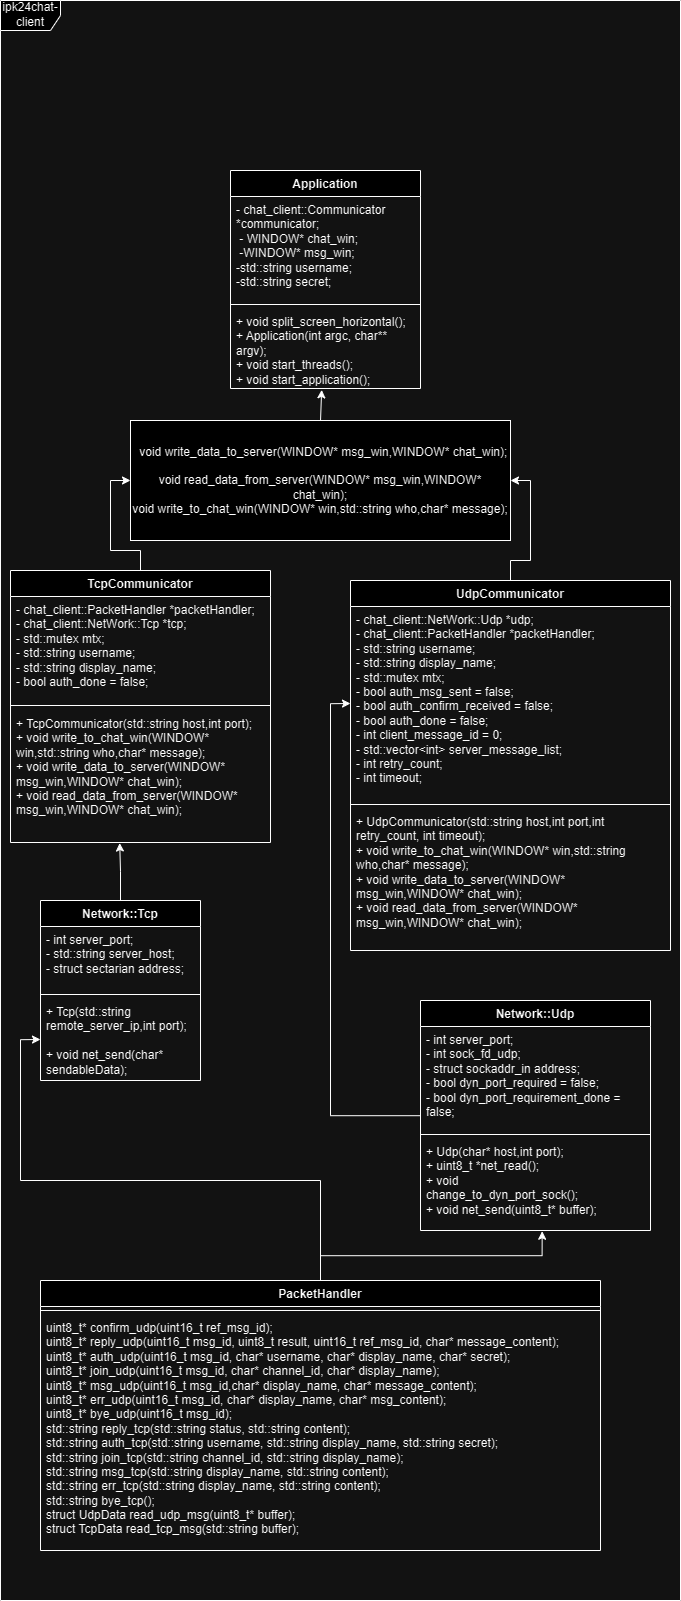

The diagram above was exported from draw.io. Its source (the exported page's mxGraphModel, read from the mxfile embedded in the PNG):
<mxGraphModel dx="3328" dy="1940" grid="1" gridSize="10" guides="1" tooltips="1" connect="1" arrows="1" fold="1" page="1" pageScale="1" pageWidth="850" pageHeight="1100" math="0" shadow="0">
  <root>
    <mxCell id="0" />
    <mxCell id="1" parent="0" />
    <mxCell id="V71pM1UvagMU4BbO2f-Q-1" value="ipk24chat-client" style="shape=umlFrame;whiteSpace=wrap;html=1;pointerEvents=0;" vertex="1" parent="1">
      <mxGeometry x="150" y="10" width="680" height="1600" as="geometry" />
    </mxCell>
    <mxCell id="V71pM1UvagMU4BbO2f-Q-2" value="Application" style="swimlane;fontStyle=1;align=center;verticalAlign=top;childLayout=stackLayout;horizontal=1;startSize=26;horizontalStack=0;resizeParent=1;resizeParentMax=0;resizeLast=0;collapsible=1;marginBottom=0;whiteSpace=wrap;html=1;" vertex="1" parent="1">
      <mxGeometry x="380" y="180" width="190" height="218" as="geometry" />
    </mxCell>
    <mxCell id="V71pM1UvagMU4BbO2f-Q-3" value="&lt;div&gt;- chat_client::Communicator *communicator;&lt;/div&gt;&lt;div&gt;&amp;nbsp;- WINDOW* chat_win;&lt;/div&gt;&lt;div&gt;&amp;nbsp;-WINDOW* msg_win;&lt;/div&gt;&lt;div&gt;-std::string username;&lt;/div&gt;&lt;div&gt;-std::string secret;&lt;/div&gt;" style="text;strokeColor=none;fillColor=none;align=left;verticalAlign=top;spacingLeft=4;spacingRight=4;overflow=hidden;rotatable=0;points=[[0,0.5],[1,0.5]];portConstraint=eastwest;whiteSpace=wrap;html=1;" vertex="1" parent="V71pM1UvagMU4BbO2f-Q-2">
      <mxGeometry y="26" width="190" height="104" as="geometry" />
    </mxCell>
    <mxCell id="V71pM1UvagMU4BbO2f-Q-4" value="" style="line;strokeWidth=1;fillColor=none;align=left;verticalAlign=middle;spacingTop=-1;spacingLeft=3;spacingRight=3;rotatable=0;labelPosition=right;points=[];portConstraint=eastwest;strokeColor=inherit;" vertex="1" parent="V71pM1UvagMU4BbO2f-Q-2">
      <mxGeometry y="130" width="190" height="8" as="geometry" />
    </mxCell>
    <mxCell id="V71pM1UvagMU4BbO2f-Q-5" value="&lt;div&gt;+ void split_screen_horizontal();&lt;/div&gt;&lt;div&gt;+ Application(int argc, char** argv);&lt;/div&gt;&lt;div&gt;+ void start_threads();&lt;/div&gt;&lt;div&gt;+ void start_application();&lt;/div&gt;" style="text;strokeColor=none;fillColor=none;align=left;verticalAlign=top;spacingLeft=4;spacingRight=4;overflow=hidden;rotatable=0;points=[[0,0.5],[1,0.5]];portConstraint=eastwest;whiteSpace=wrap;html=1;" vertex="1" parent="V71pM1UvagMU4BbO2f-Q-2">
      <mxGeometry y="138" width="190" height="80" as="geometry" />
    </mxCell>
    <mxCell id="V71pM1UvagMU4BbO2f-Q-11" value="&lt;div&gt;&amp;nbsp; void write_data_to_server(WINDOW* msg_win,WINDOW* chat_win);&lt;/div&gt;&lt;div&gt;&lt;span style=&quot;background-color: initial;&quot;&gt;&lt;br&gt;&lt;/span&gt;&lt;/div&gt;&lt;div&gt;&lt;span style=&quot;background-color: initial;&quot;&gt;void read_data_from_server(WINDOW* msg_win,WINDOW* chat_win);&lt;/span&gt;&lt;/div&gt;&lt;div&gt;void write_to_chat_win(WINDOW* win,std::string who,char* message);&lt;/div&gt;" style="html=1;whiteSpace=wrap;" vertex="1" parent="1">
      <mxGeometry x="280" y="430" width="380" height="120" as="geometry" />
    </mxCell>
    <mxCell id="V71pM1UvagMU4BbO2f-Q-36" style="edgeStyle=orthogonalEdgeStyle;rounded=0;orthogonalLoop=1;jettySize=auto;html=1;entryX=0;entryY=0.5;entryDx=0;entryDy=0;" edge="1" parent="1" source="V71pM1UvagMU4BbO2f-Q-12" target="V71pM1UvagMU4BbO2f-Q-11">
      <mxGeometry relative="1" as="geometry" />
    </mxCell>
    <mxCell id="V71pM1UvagMU4BbO2f-Q-12" value="TcpCommunicator" style="swimlane;fontStyle=1;align=center;verticalAlign=top;childLayout=stackLayout;horizontal=1;startSize=26;horizontalStack=0;resizeParent=1;resizeParentMax=0;resizeLast=0;collapsible=1;marginBottom=0;whiteSpace=wrap;html=1;" vertex="1" parent="1">
      <mxGeometry x="160" y="580" width="260" height="272" as="geometry" />
    </mxCell>
    <mxCell id="V71pM1UvagMU4BbO2f-Q-13" value="&lt;div&gt;- chat_client::PacketHandler *packetHandler;&lt;/div&gt;&lt;div&gt;- chat_client::NetWork::Tcp *tcp;&lt;/div&gt;&lt;div&gt;- std::mutex mtx;&lt;/div&gt;&lt;div&gt;- std::string username;&lt;/div&gt;&lt;div&gt;- std::string display_name;&lt;/div&gt;&lt;div&gt;- bool auth_done = false;&lt;/div&gt;" style="text;strokeColor=none;fillColor=none;align=left;verticalAlign=top;spacingLeft=4;spacingRight=4;overflow=hidden;rotatable=0;points=[[0,0.5],[1,0.5]];portConstraint=eastwest;whiteSpace=wrap;html=1;" vertex="1" parent="V71pM1UvagMU4BbO2f-Q-12">
      <mxGeometry y="26" width="260" height="104" as="geometry" />
    </mxCell>
    <mxCell id="V71pM1UvagMU4BbO2f-Q-14" value="" style="line;strokeWidth=1;fillColor=none;align=left;verticalAlign=middle;spacingTop=-1;spacingLeft=3;spacingRight=3;rotatable=0;labelPosition=right;points=[];portConstraint=eastwest;strokeColor=inherit;" vertex="1" parent="V71pM1UvagMU4BbO2f-Q-12">
      <mxGeometry y="130" width="260" height="10" as="geometry" />
    </mxCell>
    <mxCell id="V71pM1UvagMU4BbO2f-Q-15" value="&lt;div&gt;+ TcpCommunicator(std::string host,int port);&lt;/div&gt;&lt;div&gt;+ void write_to_chat_win(WINDOW* win,std::string who,char* message);&amp;nbsp; &amp;nbsp; &amp;nbsp; &amp;nbsp; &amp;nbsp; &amp;nbsp;&amp;nbsp;&lt;/div&gt;&lt;div&gt;+ void write_data_to_server(WINDOW* msg_win,WINDOW* chat_win);&amp;nbsp; &amp;nbsp; &amp;nbsp; &amp;nbsp;&lt;/div&gt;&lt;div&gt;+ void read_data_from_server(WINDOW* msg_win,WINDOW* chat_win);&lt;/div&gt;" style="text;strokeColor=none;fillColor=none;align=left;verticalAlign=top;spacingLeft=4;spacingRight=4;overflow=hidden;rotatable=0;points=[[0,0.5],[1,0.5]];portConstraint=eastwest;whiteSpace=wrap;html=1;" vertex="1" parent="V71pM1UvagMU4BbO2f-Q-12">
      <mxGeometry y="140" width="260" height="132" as="geometry" />
    </mxCell>
    <mxCell id="V71pM1UvagMU4BbO2f-Q-37" style="edgeStyle=orthogonalEdgeStyle;rounded=0;orthogonalLoop=1;jettySize=auto;html=1;entryX=1;entryY=0.5;entryDx=0;entryDy=0;" edge="1" parent="1" source="V71pM1UvagMU4BbO2f-Q-16" target="V71pM1UvagMU4BbO2f-Q-11">
      <mxGeometry relative="1" as="geometry" />
    </mxCell>
    <mxCell id="V71pM1UvagMU4BbO2f-Q-16" value="UdpCommunicator" style="swimlane;fontStyle=1;align=center;verticalAlign=top;childLayout=stackLayout;horizontal=1;startSize=26;horizontalStack=0;resizeParent=1;resizeParentMax=0;resizeLast=0;collapsible=1;marginBottom=0;whiteSpace=wrap;html=1;" vertex="1" parent="1">
      <mxGeometry x="500" y="590" width="320" height="370" as="geometry" />
    </mxCell>
    <mxCell id="V71pM1UvagMU4BbO2f-Q-17" value="&lt;div&gt;- chat_client::NetWork::Udp *udp;&lt;/div&gt;&lt;div&gt;- chat_client::PacketHandler *packetHandler;&lt;/div&gt;&lt;div&gt;- std::string username;&lt;/div&gt;&lt;div&gt;- std::string display_name;&lt;/div&gt;&lt;div&gt;- std::mutex mtx;&lt;/div&gt;&lt;div&gt;- bool auth_msg_sent = false;&lt;/div&gt;&lt;div&gt;- bool auth_confirm_received = false;&lt;/div&gt;&lt;div&gt;- bool auth_done = false;&lt;/div&gt;&lt;div&gt;- int client_message_id = 0;&lt;/div&gt;&lt;div&gt;- std::vector&amp;lt;int&amp;gt; server_message_list;&lt;/div&gt;&lt;div&gt;- int retry_count;&lt;/div&gt;&lt;div&gt;- int timeout;&lt;/div&gt;" style="text;strokeColor=none;fillColor=none;align=left;verticalAlign=top;spacingLeft=4;spacingRight=4;overflow=hidden;rotatable=0;points=[[0,0.5],[1,0.5]];portConstraint=eastwest;whiteSpace=wrap;html=1;" vertex="1" parent="V71pM1UvagMU4BbO2f-Q-16">
      <mxGeometry y="26" width="320" height="194" as="geometry" />
    </mxCell>
    <mxCell id="V71pM1UvagMU4BbO2f-Q-18" value="" style="line;strokeWidth=1;fillColor=none;align=left;verticalAlign=middle;spacingTop=-1;spacingLeft=3;spacingRight=3;rotatable=0;labelPosition=right;points=[];portConstraint=eastwest;strokeColor=inherit;" vertex="1" parent="V71pM1UvagMU4BbO2f-Q-16">
      <mxGeometry y="220" width="320" height="8" as="geometry" />
    </mxCell>
    <mxCell id="V71pM1UvagMU4BbO2f-Q-19" value="&lt;div&gt;+ UdpCommunicator(std::string host,int port,int retry_count, int timeout);&lt;/div&gt;&lt;div&gt;+ void write_to_chat_win(WINDOW* win,std::string who,char* message);&lt;/div&gt;&lt;div&gt;+ void write_data_to_server(WINDOW* msg_win,WINDOW* chat_win);&lt;/div&gt;&lt;div&gt;+ void read_data_from_server(WINDOW* msg_win,WINDOW* chat_win);&lt;/div&gt;" style="text;strokeColor=none;fillColor=none;align=left;verticalAlign=top;spacingLeft=4;spacingRight=4;overflow=hidden;rotatable=0;points=[[0,0.5],[1,0.5]];portConstraint=eastwest;whiteSpace=wrap;html=1;" vertex="1" parent="V71pM1UvagMU4BbO2f-Q-16">
      <mxGeometry y="228" width="320" height="142" as="geometry" />
    </mxCell>
    <mxCell id="V71pM1UvagMU4BbO2f-Q-20" value="Network::Tcp" style="swimlane;fontStyle=1;align=center;verticalAlign=top;childLayout=stackLayout;horizontal=1;startSize=26;horizontalStack=0;resizeParent=1;resizeParentMax=0;resizeLast=0;collapsible=1;marginBottom=0;whiteSpace=wrap;html=1;" vertex="1" parent="1">
      <mxGeometry x="190" y="910" width="160" height="180" as="geometry" />
    </mxCell>
    <mxCell id="V71pM1UvagMU4BbO2f-Q-21" value="&lt;div&gt;- int server_port;&lt;/div&gt;&lt;div&gt;- std::string server_host;&lt;/div&gt;&lt;div&gt;- struct sectarian address;&lt;/div&gt;" style="text;strokeColor=none;fillColor=none;align=left;verticalAlign=top;spacingLeft=4;spacingRight=4;overflow=hidden;rotatable=0;points=[[0,0.5],[1,0.5]];portConstraint=eastwest;whiteSpace=wrap;html=1;" vertex="1" parent="V71pM1UvagMU4BbO2f-Q-20">
      <mxGeometry y="26" width="160" height="64" as="geometry" />
    </mxCell>
    <mxCell id="V71pM1UvagMU4BbO2f-Q-22" value="" style="line;strokeWidth=1;fillColor=none;align=left;verticalAlign=middle;spacingTop=-1;spacingLeft=3;spacingRight=3;rotatable=0;labelPosition=right;points=[];portConstraint=eastwest;strokeColor=inherit;" vertex="1" parent="V71pM1UvagMU4BbO2f-Q-20">
      <mxGeometry y="90" width="160" height="8" as="geometry" />
    </mxCell>
    <mxCell id="V71pM1UvagMU4BbO2f-Q-23" value="&lt;div&gt;+ Tcp(std::string remote_server_ip,int port);&lt;/div&gt;&lt;div&gt;&lt;br&gt;&lt;/div&gt;&lt;div&gt;+ void net_send(char* sendableData);&lt;/div&gt;" style="text;strokeColor=none;fillColor=none;align=left;verticalAlign=top;spacingLeft=4;spacingRight=4;overflow=hidden;rotatable=0;points=[[0,0.5],[1,0.5]];portConstraint=eastwest;whiteSpace=wrap;html=1;" vertex="1" parent="V71pM1UvagMU4BbO2f-Q-20">
      <mxGeometry y="98" width="160" height="82" as="geometry" />
    </mxCell>
    <mxCell id="V71pM1UvagMU4BbO2f-Q-45" style="edgeStyle=orthogonalEdgeStyle;rounded=0;orthogonalLoop=1;jettySize=auto;html=1;entryX=0;entryY=0.5;entryDx=0;entryDy=0;" edge="1" parent="1" source="V71pM1UvagMU4BbO2f-Q-24" target="V71pM1UvagMU4BbO2f-Q-17">
      <mxGeometry relative="1" as="geometry">
        <Array as="points">
          <mxPoint x="480" y="1125" />
          <mxPoint x="480" y="713" />
        </Array>
      </mxGeometry>
    </mxCell>
    <mxCell id="V71pM1UvagMU4BbO2f-Q-24" value="Network::Udp" style="swimlane;fontStyle=1;align=center;verticalAlign=top;childLayout=stackLayout;horizontal=1;startSize=26;horizontalStack=0;resizeParent=1;resizeParentMax=0;resizeLast=0;collapsible=1;marginBottom=0;whiteSpace=wrap;html=1;" vertex="1" parent="1">
      <mxGeometry x="570" y="1010" width="230" height="230" as="geometry" />
    </mxCell>
    <mxCell id="V71pM1UvagMU4BbO2f-Q-25" value="&lt;div&gt;- int server_port;&lt;/div&gt;&lt;div&gt;- int sock_fd_udp;&lt;/div&gt;&lt;div&gt;- struct sockaddr_in address;&lt;/div&gt;&lt;div&gt;- bool dyn_port_required = false;&lt;/div&gt;&lt;div&gt;- bool dyn_port_requirement_done = false;&lt;/div&gt;" style="text;strokeColor=none;fillColor=none;align=left;verticalAlign=top;spacingLeft=4;spacingRight=4;overflow=hidden;rotatable=0;points=[[0,0.5],[1,0.5]];portConstraint=eastwest;whiteSpace=wrap;html=1;" vertex="1" parent="V71pM1UvagMU4BbO2f-Q-24">
      <mxGeometry y="26" width="230" height="104" as="geometry" />
    </mxCell>
    <mxCell id="V71pM1UvagMU4BbO2f-Q-26" value="" style="line;strokeWidth=1;fillColor=none;align=left;verticalAlign=middle;spacingTop=-1;spacingLeft=3;spacingRight=3;rotatable=0;labelPosition=right;points=[];portConstraint=eastwest;strokeColor=inherit;" vertex="1" parent="V71pM1UvagMU4BbO2f-Q-24">
      <mxGeometry y="130" width="230" height="8" as="geometry" />
    </mxCell>
    <mxCell id="V71pM1UvagMU4BbO2f-Q-27" value="&lt;div&gt;+ Udp(char* host,int port);&lt;span style=&quot;white-space:pre&quot;&gt;&#09;&#09;&#09;&#09;&#09;&lt;/span&gt;&lt;/div&gt;&lt;div&gt;+ uint8_t *net_read();&lt;span style=&quot;white-space:pre&quot;&gt;&#09;&#09;&#09;&#09;&#09;&lt;/span&gt;&lt;/div&gt;&lt;div&gt;+ void change_to_dyn_port_sock();&lt;span style=&quot;white-space:pre&quot;&gt;&#09;&#09;&#09;&#09;&#09;&lt;/span&gt;&lt;/div&gt;&lt;div&gt;+ void net_send(uint8_t* buffer);&lt;/div&gt;" style="text;strokeColor=none;fillColor=none;align=left;verticalAlign=top;spacingLeft=4;spacingRight=4;overflow=hidden;rotatable=0;points=[[0,0.5],[1,0.5]];portConstraint=eastwest;whiteSpace=wrap;html=1;" vertex="1" parent="V71pM1UvagMU4BbO2f-Q-24">
      <mxGeometry y="138" width="230" height="92" as="geometry" />
    </mxCell>
    <mxCell id="V71pM1UvagMU4BbO2f-Q-47" style="edgeStyle=orthogonalEdgeStyle;rounded=0;orthogonalLoop=1;jettySize=auto;html=1;entryX=0;entryY=0.5;entryDx=0;entryDy=0;" edge="1" parent="1" source="V71pM1UvagMU4BbO2f-Q-29" target="V71pM1UvagMU4BbO2f-Q-23">
      <mxGeometry relative="1" as="geometry" />
    </mxCell>
    <mxCell id="V71pM1UvagMU4BbO2f-Q-29" value="PacketHandler" style="swimlane;fontStyle=1;align=center;verticalAlign=top;childLayout=stackLayout;horizontal=1;startSize=26;horizontalStack=0;resizeParent=1;resizeParentMax=0;resizeLast=0;collapsible=1;marginBottom=0;whiteSpace=wrap;html=1;" vertex="1" parent="1">
      <mxGeometry x="190" y="1290" width="560" height="270" as="geometry" />
    </mxCell>
    <mxCell id="V71pM1UvagMU4BbO2f-Q-31" value="" style="line;strokeWidth=1;fillColor=none;align=left;verticalAlign=middle;spacingTop=-1;spacingLeft=3;spacingRight=3;rotatable=0;labelPosition=right;points=[];portConstraint=eastwest;strokeColor=inherit;" vertex="1" parent="V71pM1UvagMU4BbO2f-Q-29">
      <mxGeometry y="26" width="560" height="8" as="geometry" />
    </mxCell>
    <mxCell id="V71pM1UvagMU4BbO2f-Q-32" value="&lt;div&gt;uint8_t* confirm_udp(uint16_t ref_msg_id);&lt;/div&gt;&lt;div&gt;uint8_t* reply_udp(uint16_t msg_id, uint8_t result, uint16_t ref_msg_id, char* message_content);&lt;/div&gt;&lt;div&gt;uint8_t* auth_udp(uint16_t msg_id, char* username, char* display_name, char* secret);&lt;/div&gt;&lt;div&gt;uint8_t* join_udp(uint16_t msg_id, char* channel_id, char* display_name);&lt;/div&gt;&lt;div&gt;uint8_t* msg_udp(uint16_t msg_id,char* display_name, char* message_content);&lt;/div&gt;&lt;div&gt;uint8_t* err_udp(uint16_t msg_id, char* display_name, char* msg_content);&lt;/div&gt;&lt;div&gt;uint8_t* bye_udp(uint16_t msg_id);&lt;/div&gt;&lt;div&gt;std::string reply_tcp(std::string status, std::string content);&lt;/div&gt;&lt;div&gt;std::string auth_tcp(std::string username, std::string display_name, std::string secret);&lt;/div&gt;&lt;div&gt;std::string join_tcp(std::string channel_id, std::string display_name);&lt;/div&gt;&lt;div&gt;std::string msg_tcp(std::string display_name, std::string content);&lt;/div&gt;&lt;div&gt;std::string err_tcp(std::string display_name, std::string content);&lt;/div&gt;&lt;div&gt;std::string bye_tcp();&lt;/div&gt;&lt;div&gt;struct UdpData read_udp_msg(uint8_t* buffer);&lt;/div&gt;&lt;div&gt;struct TcpData read_tcp_msg(std::string buffer);&lt;/div&gt;" style="text;strokeColor=none;fillColor=none;align=left;verticalAlign=top;spacingLeft=4;spacingRight=4;overflow=hidden;rotatable=0;points=[[0,0.5],[1,0.5]];portConstraint=eastwest;whiteSpace=wrap;html=1;" vertex="1" parent="V71pM1UvagMU4BbO2f-Q-29">
      <mxGeometry y="34" width="560" height="236" as="geometry" />
    </mxCell>
    <mxCell id="V71pM1UvagMU4BbO2f-Q-34" style="edgeStyle=orthogonalEdgeStyle;rounded=0;orthogonalLoop=1;jettySize=auto;html=1;exitX=0.5;exitY=0;exitDx=0;exitDy=0;entryX=0.48;entryY=1.017;entryDx=0;entryDy=0;entryPerimeter=0;" edge="1" parent="1" source="V71pM1UvagMU4BbO2f-Q-11" target="V71pM1UvagMU4BbO2f-Q-5">
      <mxGeometry relative="1" as="geometry" />
    </mxCell>
    <mxCell id="V71pM1UvagMU4BbO2f-Q-40" style="edgeStyle=orthogonalEdgeStyle;rounded=0;orthogonalLoop=1;jettySize=auto;html=1;entryX=0.42;entryY=1.004;entryDx=0;entryDy=0;entryPerimeter=0;" edge="1" parent="1" source="V71pM1UvagMU4BbO2f-Q-20" target="V71pM1UvagMU4BbO2f-Q-15">
      <mxGeometry relative="1" as="geometry" />
    </mxCell>
    <mxCell id="V71pM1UvagMU4BbO2f-Q-46" style="edgeStyle=orthogonalEdgeStyle;rounded=0;orthogonalLoop=1;jettySize=auto;html=1;entryX=0.529;entryY=1.008;entryDx=0;entryDy=0;entryPerimeter=0;" edge="1" parent="1" source="V71pM1UvagMU4BbO2f-Q-29" target="V71pM1UvagMU4BbO2f-Q-27">
      <mxGeometry relative="1" as="geometry" />
    </mxCell>
  </root>
</mxGraphModel>